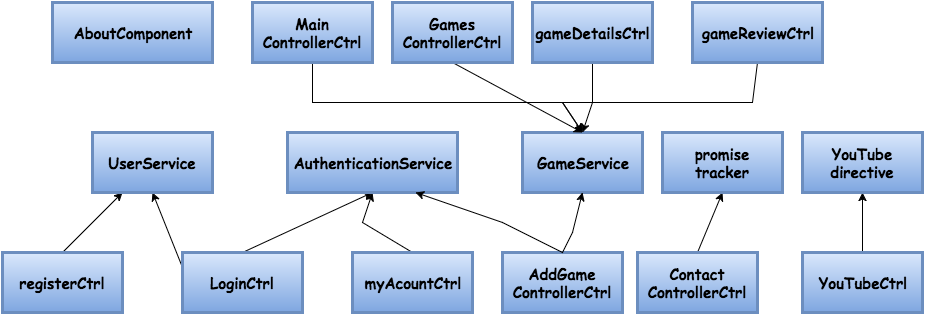

The diagram above was exported from draw.io. Its source (the exported page's mxGraphModel, read from the mxfile embedded in the PNG):
<mxGraphModel dx="1104" dy="921" grid="1" gridSize="10" guides="1" tooltips="1" connect="1" arrows="1" fold="1" page="0" pageScale="1" pageWidth="1169" pageHeight="826" background="#ffffff" math="0" shadow="0">
  <root>
    <mxCell id="0" style=";html=1;" />
    <mxCell id="1" style=";html=1;" parent="0" />
    <mxCell id="2" value="GameService" style="whiteSpace=wrap;strokeWidth=3;fontStyle=1;fontFamily=Comic Sans MS;fontSize=15;labelBackgroundColor=none;labelBorderColor=none;plain-blue" parent="1" vertex="1">
      <mxGeometry x="310" y="70" width="120" height="60" as="geometry" />
    </mxCell>
    <mxCell id="69" style="edgeStyle=none;rounded=0;html=0;exitX=0.5;exitY=1;entryX=0.5;entryY=0;jettySize=auto;orthogonalLoop=1;fontFamily=Comic Sans MS;fontSize=17;" parent="1" source="3" target="2" edge="1">
      <mxGeometry relative="1" as="geometry">
        <Array as="points">
          <mxPoint x="380" y="40" />
        </Array>
      </mxGeometry>
    </mxCell>
    <mxCell id="3" value="gameDetailsCtrl" style="whiteSpace=wrap;strokeWidth=3;fontStyle=1;fontFamily=Comic Sans MS;fontSize=15;labelBackgroundColor=none;labelBorderColor=none;plain-blue" parent="1" vertex="1">
      <mxGeometry x="320" y="-60" width="120" height="60" as="geometry" />
    </mxCell>
    <mxCell id="76" style="edgeStyle=none;rounded=0;html=0;exitX=0.5;exitY=0;entryX=0.25;entryY=1;jettySize=auto;orthogonalLoop=1;fontFamily=Comic Sans MS;fontSize=17;" parent="1" source="5" target="59" edge="1">
      <mxGeometry relative="1" as="geometry" />
    </mxCell>
    <mxCell id="5" value="registerCtrl" style="whiteSpace=wrap;strokeWidth=3;fontStyle=1;fontFamily=Comic Sans MS;fontSize=15;labelBackgroundColor=none;labelBorderColor=none;plain-blue" parent="1" vertex="1">
      <mxGeometry x="-210" y="190" width="120" height="60" as="geometry" />
    </mxCell>
    <mxCell id="72" style="edgeStyle=none;rounded=0;html=0;exitX=0.5;exitY=0;entryX=0.5;entryY=1;jettySize=auto;orthogonalLoop=1;fontFamily=Comic Sans MS;fontSize=17;" parent="1" source="12" target="64" edge="1">
      <mxGeometry relative="1" as="geometry">
        <Array as="points">
          <mxPoint x="150" y="160" />
        </Array>
      </mxGeometry>
    </mxCell>
    <mxCell id="12" value="myAcountCtrl" style="whiteSpace=wrap;strokeWidth=3;fontStyle=1;fontFamily=Comic Sans MS;fontSize=15;labelBackgroundColor=none;labelBorderColor=none;plain-blue" parent="1" vertex="1">
      <mxGeometry x="140" y="190" width="120" height="60" as="geometry" />
    </mxCell>
    <mxCell id="68" style="edgeStyle=none;rounded=0;html=0;exitX=0.5;exitY=1;entryX=0.5;entryY=0;jettySize=auto;orthogonalLoop=1;fontFamily=Comic Sans MS;fontSize=17;" parent="1" source="19" target="2" edge="1">
      <mxGeometry relative="1" as="geometry">
        <Array as="points">
          <mxPoint x="100" y="40" />
          <mxPoint x="350" y="40" />
        </Array>
      </mxGeometry>
    </mxCell>
    <mxCell id="19" value="Main ControllerCtrl" style="whiteSpace=wrap;strokeWidth=3;fontStyle=1;fontFamily=Comic Sans MS;fontSize=15;labelBackgroundColor=none;labelBorderColor=none;plain-blue" parent="1" vertex="1">
      <mxGeometry x="40" y="-60" width="120" height="60" as="geometry" />
    </mxCell>
    <mxCell id="74" style="edgeStyle=none;rounded=0;html=0;exitX=0;exitY=0.25;entryX=0.5;entryY=1;jettySize=auto;orthogonalLoop=1;fontFamily=Comic Sans MS;fontSize=17;" parent="1" source="20" target="59" edge="1">
      <mxGeometry relative="1" as="geometry" />
    </mxCell>
    <mxCell id="75" style="edgeStyle=none;rounded=0;html=0;exitX=0.5;exitY=0;entryX=0.5;entryY=1;jettySize=auto;orthogonalLoop=1;fontFamily=Comic Sans MS;fontSize=17;" parent="1" source="20" target="64" edge="1">
      <mxGeometry relative="1" as="geometry" />
    </mxCell>
    <mxCell id="20" value="LoginCtrl" style="whiteSpace=wrap;strokeWidth=3;fontStyle=1;fontFamily=Comic Sans MS;fontSize=15;labelBackgroundColor=none;labelBorderColor=none;plain-blue" parent="1" vertex="1">
      <mxGeometry x="-30" y="190" width="120" height="60" as="geometry" />
    </mxCell>
    <mxCell id="65" style="edgeStyle=none;rounded=0;html=0;exitX=0.5;exitY=1;entryX=0.5;entryY=0;jettySize=auto;orthogonalLoop=1;fontFamily=Comic Sans MS;fontSize=17;" parent="1" source="42" target="2" edge="1">
      <mxGeometry relative="1" as="geometry">
        <Array as="points" />
      </mxGeometry>
    </mxCell>
    <mxCell id="42" value="Games ControllerCtrl" style="whiteSpace=wrap;strokeWidth=3;fontStyle=1;fontFamily=Comic Sans MS;fontSize=15;labelBackgroundColor=none;labelBorderColor=none;plain-blue" parent="1" vertex="1">
      <mxGeometry x="180" y="-60" width="120" height="60" as="geometry" />
    </mxCell>
    <mxCell id="70" style="edgeStyle=none;rounded=0;html=0;exitX=0.5;exitY=1;entryX=0.5;entryY=0;jettySize=auto;orthogonalLoop=1;fontFamily=Comic Sans MS;fontSize=17;" parent="1" source="46" target="2" edge="1">
      <mxGeometry relative="1" as="geometry">
        <Array as="points">
          <mxPoint x="540" y="40" />
          <mxPoint x="350" y="40" />
        </Array>
      </mxGeometry>
    </mxCell>
    <mxCell id="46" value="gameReviewCtrl" style="whiteSpace=wrap;strokeWidth=3;fontStyle=1;fontFamily=Comic Sans MS;fontSize=15;labelBackgroundColor=none;labelBorderColor=none;plain-blue" parent="1" vertex="1">
      <mxGeometry x="480" y="-60" width="130" height="60" as="geometry" />
    </mxCell>
    <mxCell id="47" value="AboutComponent" style="strokeWidth=3;fontStyle=1;fontFamily=Comic Sans MS;fontSize=15;labelBackgroundColor=none;labelBorderColor=none;plain-blue;whiteSpace=wrap;" parent="1" vertex="1">
      <mxGeometry x="-160" y="-60" width="160" height="60" as="geometry" />
    </mxCell>
    <mxCell id="81" style="edgeStyle=none;rounded=0;html=0;exitX=0.5;exitY=0;entryX=0.5;entryY=1;jettySize=auto;orthogonalLoop=1;fontFamily=Comic Sans MS;fontSize=17;" parent="1" source="56" target="80" edge="1">
      <mxGeometry relative="1" as="geometry" />
    </mxCell>
    <mxCell id="56" value="Contact ControllerCtrl" style="whiteSpace=wrap;strokeWidth=3;fontStyle=1;fontFamily=Comic Sans MS;fontSize=15;labelBackgroundColor=none;labelBorderColor=none;plain-blue" parent="1" vertex="1">
      <mxGeometry x="425" y="190" width="120" height="60" as="geometry" />
    </mxCell>
    <mxCell id="59" value="UserService" style="whiteSpace=wrap;strokeWidth=3;fontStyle=1;fontFamily=Comic Sans MS;fontSize=15;labelBackgroundColor=none;labelBorderColor=none;plain-blue" parent="1" vertex="1">
      <mxGeometry x="-120" y="70" width="120" height="60" as="geometry" />
    </mxCell>
    <mxCell id="64" value="AuthenticationService" style="whiteSpace=wrap;strokeWidth=3;fontStyle=1;fontFamily=Comic Sans MS;fontSize=15;labelBackgroundColor=none;labelBorderColor=none;plain-blue" parent="1" vertex="1">
      <mxGeometry x="75" y="70" width="170" height="60" as="geometry" />
    </mxCell>
    <mxCell id="79" style="edgeStyle=none;rounded=0;html=0;exitX=0.5;exitY=0;entryX=0.5;entryY=1;jettySize=auto;orthogonalLoop=1;fontFamily=Comic Sans MS;fontSize=17;" parent="1" source="77" target="78" edge="1">
      <mxGeometry relative="1" as="geometry" />
    </mxCell>
    <mxCell id="77" value="YouTubeCtrl" style="whiteSpace=wrap;strokeWidth=3;fontStyle=1;fontFamily=Comic Sans MS;fontSize=15;labelBackgroundColor=none;labelBorderColor=none;plain-blue" parent="1" vertex="1">
      <mxGeometry x="590" y="190" width="120" height="60" as="geometry" />
    </mxCell>
    <mxCell id="78" value="YouTube directive" style="whiteSpace=wrap;strokeWidth=3;fontStyle=1;fontFamily=Comic Sans MS;fontSize=15;labelBackgroundColor=none;labelBorderColor=none;plain-blue" parent="1" vertex="1">
      <mxGeometry x="590" y="70" width="120" height="60" as="geometry" />
    </mxCell>
    <mxCell id="80" value="promise tracker" style="strokeWidth=3;fontStyle=1;fontFamily=Comic Sans MS;fontSize=15;labelBackgroundColor=none;labelBorderColor=none;plain-blue;whiteSpace=wrap;" parent="1" vertex="1">
      <mxGeometry x="450" y="70" width="120" height="60" as="geometry" />
    </mxCell>
    <mxCell id="82" value="AddGame ControllerCtrl" style="whiteSpace=wrap;strokeWidth=3;fontStyle=1;fontFamily=Comic Sans MS;fontSize=15;labelBackgroundColor=none;labelBorderColor=none;plain-blue" vertex="1" parent="1">
      <mxGeometry x="290" y="190" width="120" height="60" as="geometry" />
    </mxCell>
    <mxCell id="83" style="edgeStyle=none;rounded=0;html=0;exitX=0.5;exitY=0;entryX=0.75;entryY=1;jettySize=auto;orthogonalLoop=1;fontFamily=Comic Sans MS;fontSize=17;" edge="1" parent="1" source="82" target="64">
      <mxGeometry x="160" y="140" as="geometry">
        <Array as="points">
          <mxPoint x="290" y="160" />
        </Array>
        <mxPoint x="210" y="200" as="sourcePoint" />
        <mxPoint x="170" y="140" as="targetPoint" />
      </mxGeometry>
    </mxCell>
    <mxCell id="84" style="edgeStyle=none;rounded=0;html=0;exitX=0.5;exitY=0;entryX=0.5;entryY=1;jettySize=auto;orthogonalLoop=1;fontFamily=Comic Sans MS;fontSize=17;" edge="1" parent="1" source="82" target="2">
      <mxGeometry x="170" y="150" as="geometry">
        <Array as="points">
          <mxPoint x="360" y="170" />
        </Array>
        <mxPoint x="220" y="210" as="sourcePoint" />
        <mxPoint x="180" y="150" as="targetPoint" />
      </mxGeometry>
    </mxCell>
  </root>
</mxGraphModel>